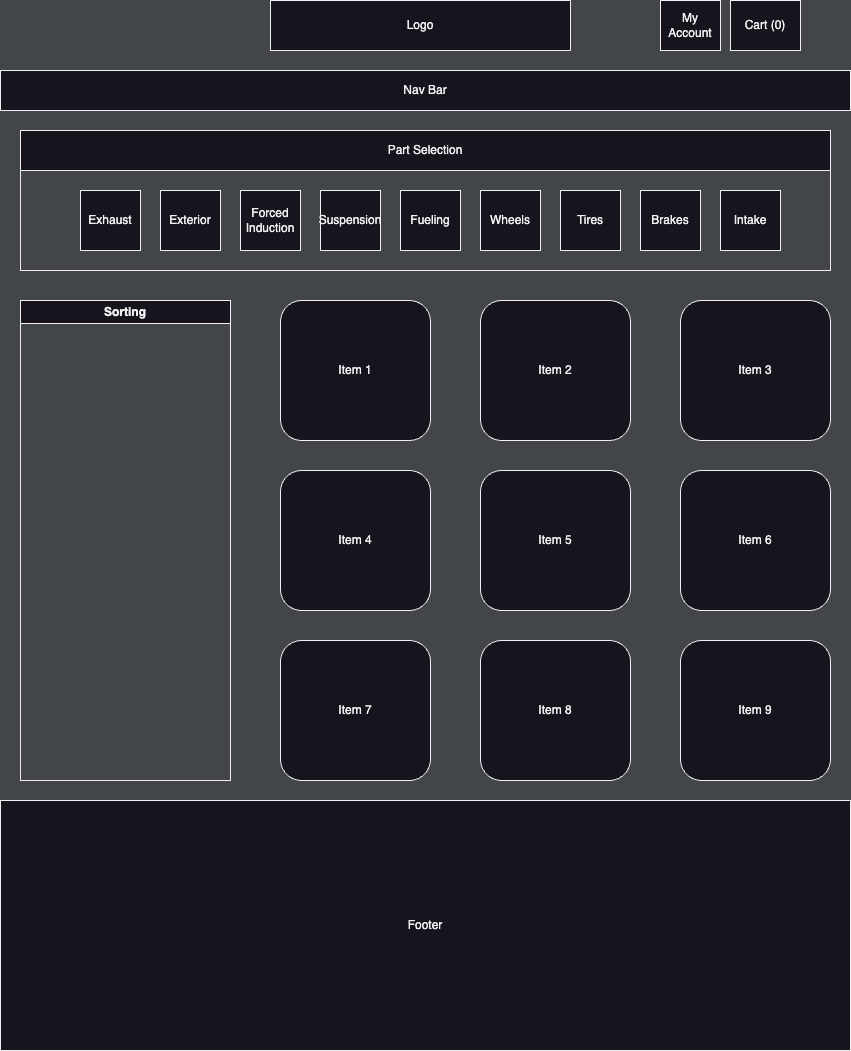

The diagram above was exported from draw.io. Its source (the exported page's mxGraphModel, read from the mxfile embedded in the PNG):
<mxGraphModel dx="1426" dy="666" grid="1" gridSize="10" guides="1" tooltips="1" connect="1" arrows="1" fold="1" page="1" pageScale="1" pageWidth="850" pageHeight="1100" background="#424549" math="0" shadow="0">
  <root>
    <mxCell id="yJh1DrPdON01jis-qYET-0" />
    <mxCell id="yJh1DrPdON01jis-qYET-1" parent="yJh1DrPdON01jis-qYET-0" />
    <mxCell id="yz6uPxYuixkvp_yeUUGx-0" value="" style="group" parent="yJh1DrPdON01jis-qYET-1" connectable="0" vertex="1">
      <mxGeometry y="50" width="850" height="1050" as="geometry" />
    </mxCell>
    <mxCell id="yJh1DrPdON01jis-qYET-2" value="&lt;div&gt;Logo&lt;/div&gt;" style="rounded=0;whiteSpace=wrap;html=1;" parent="yz6uPxYuixkvp_yeUUGx-0" vertex="1">
      <mxGeometry x="270" width="300" height="50" as="geometry" />
    </mxCell>
    <mxCell id="yJh1DrPdON01jis-qYET-3" value="My Account" style="rounded=0;whiteSpace=wrap;html=1;" parent="yz6uPxYuixkvp_yeUUGx-0" vertex="1">
      <mxGeometry x="660" width="60" height="50" as="geometry" />
    </mxCell>
    <mxCell id="yJh1DrPdON01jis-qYET-5" value="Cart (0)" style="rounded=0;whiteSpace=wrap;html=1;" parent="yz6uPxYuixkvp_yeUUGx-0" vertex="1">
      <mxGeometry x="730" width="70" height="50" as="geometry" />
    </mxCell>
    <mxCell id="yJh1DrPdON01jis-qYET-7" value="Nav Bar" style="rounded=0;whiteSpace=wrap;html=1;" parent="yz6uPxYuixkvp_yeUUGx-0" vertex="1">
      <mxGeometry y="70" width="850" height="40" as="geometry" />
    </mxCell>
    <mxCell id="yJh1DrPdON01jis-qYET-9" value="Footer" style="rounded=0;whiteSpace=wrap;html=1;" parent="yz6uPxYuixkvp_yeUUGx-0" vertex="1">
      <mxGeometry y="800" width="850" height="250" as="geometry" />
    </mxCell>
    <mxCell id="6l44b4lIAPdtdpuAI4_P-15" value="Sorting" style="swimlane;whiteSpace=wrap;html=1;" parent="yz6uPxYuixkvp_yeUUGx-0" vertex="1">
      <mxGeometry x="20" y="300" width="210" height="480" as="geometry" />
    </mxCell>
    <mxCell id="6l44b4lIAPdtdpuAI4_P-22" value="Item 3" style="rounded=1;whiteSpace=wrap;html=1;" parent="yz6uPxYuixkvp_yeUUGx-0" vertex="1">
      <mxGeometry x="680" y="300" width="150" height="140" as="geometry" />
    </mxCell>
    <mxCell id="6l44b4lIAPdtdpuAI4_P-24" value="Item 4" style="rounded=1;whiteSpace=wrap;html=1;glass=0;" parent="yz6uPxYuixkvp_yeUUGx-0" vertex="1">
      <mxGeometry x="280" y="470" width="150" height="140" as="geometry" />
    </mxCell>
    <mxCell id="6l44b4lIAPdtdpuAI4_P-25" value="Item 5" style="rounded=1;whiteSpace=wrap;html=1;" parent="yz6uPxYuixkvp_yeUUGx-0" vertex="1">
      <mxGeometry x="480" y="470" width="150" height="140" as="geometry" />
    </mxCell>
    <mxCell id="6l44b4lIAPdtdpuAI4_P-26" value="Item 6" style="rounded=1;whiteSpace=wrap;html=1;" parent="yz6uPxYuixkvp_yeUUGx-0" vertex="1">
      <mxGeometry x="680" y="470" width="150" height="140" as="geometry" />
    </mxCell>
    <mxCell id="6l44b4lIAPdtdpuAI4_P-28" value="Item 7" style="rounded=1;whiteSpace=wrap;html=1;" parent="yz6uPxYuixkvp_yeUUGx-0" vertex="1">
      <mxGeometry x="280" y="640" width="150" height="140" as="geometry" />
    </mxCell>
    <mxCell id="6l44b4lIAPdtdpuAI4_P-29" value="Item 8" style="rounded=1;whiteSpace=wrap;html=1;" parent="yz6uPxYuixkvp_yeUUGx-0" vertex="1">
      <mxGeometry x="480" y="640" width="150" height="140" as="geometry" />
    </mxCell>
    <mxCell id="6l44b4lIAPdtdpuAI4_P-30" value="Item 9" style="rounded=1;whiteSpace=wrap;html=1;" parent="yz6uPxYuixkvp_yeUUGx-0" vertex="1">
      <mxGeometry x="680" y="640" width="150" height="140" as="geometry" />
    </mxCell>
    <mxCell id="6l44b4lIAPdtdpuAI4_P-37" value="Part Selection" style="rounded=0;whiteSpace=wrap;html=1;" parent="yz6uPxYuixkvp_yeUUGx-0" vertex="1">
      <mxGeometry x="20" y="130" width="810" height="40" as="geometry" />
    </mxCell>
    <mxCell id="6l44b4lIAPdtdpuAI4_P-38" value="" style="swimlane;startSize=0;" parent="yz6uPxYuixkvp_yeUUGx-0" vertex="1">
      <mxGeometry x="20" y="170" width="810" height="100" as="geometry" />
    </mxCell>
    <mxCell id="6l44b4lIAPdtdpuAI4_P-39" value="Exhaust" style="whiteSpace=wrap;html=1;aspect=fixed;" parent="6l44b4lIAPdtdpuAI4_P-38" vertex="1">
      <mxGeometry x="60" y="20" width="60" height="60" as="geometry" />
    </mxCell>
    <mxCell id="6l44b4lIAPdtdpuAI4_P-40" value="Exterior" style="whiteSpace=wrap;html=1;aspect=fixed;" parent="6l44b4lIAPdtdpuAI4_P-38" vertex="1">
      <mxGeometry x="140" y="20" width="60" height="60" as="geometry" />
    </mxCell>
    <mxCell id="6l44b4lIAPdtdpuAI4_P-41" value="Forced&lt;br&gt;Induction" style="whiteSpace=wrap;html=1;aspect=fixed;" parent="6l44b4lIAPdtdpuAI4_P-38" vertex="1">
      <mxGeometry x="220" y="20" width="60" height="60" as="geometry" />
    </mxCell>
    <mxCell id="6l44b4lIAPdtdpuAI4_P-42" value="Suspension" style="whiteSpace=wrap;html=1;aspect=fixed;" parent="6l44b4lIAPdtdpuAI4_P-38" vertex="1">
      <mxGeometry x="300" y="20" width="60" height="60" as="geometry" />
    </mxCell>
    <mxCell id="6l44b4lIAPdtdpuAI4_P-43" value="Fueling" style="whiteSpace=wrap;html=1;aspect=fixed;" parent="6l44b4lIAPdtdpuAI4_P-38" vertex="1">
      <mxGeometry x="380" y="20" width="60" height="60" as="geometry" />
    </mxCell>
    <mxCell id="6l44b4lIAPdtdpuAI4_P-44" value="Wheels" style="whiteSpace=wrap;html=1;aspect=fixed;" parent="6l44b4lIAPdtdpuAI4_P-38" vertex="1">
      <mxGeometry x="460" y="20" width="60" height="60" as="geometry" />
    </mxCell>
    <mxCell id="6l44b4lIAPdtdpuAI4_P-45" value="Tires" style="whiteSpace=wrap;html=1;aspect=fixed;" parent="6l44b4lIAPdtdpuAI4_P-38" vertex="1">
      <mxGeometry x="540" y="20" width="60" height="60" as="geometry" />
    </mxCell>
    <mxCell id="6l44b4lIAPdtdpuAI4_P-46" value="Brakes" style="whiteSpace=wrap;html=1;aspect=fixed;" parent="6l44b4lIAPdtdpuAI4_P-38" vertex="1">
      <mxGeometry x="620" y="20" width="60" height="60" as="geometry" />
    </mxCell>
    <mxCell id="6l44b4lIAPdtdpuAI4_P-47" value="Intake" style="whiteSpace=wrap;html=1;aspect=fixed;" parent="6l44b4lIAPdtdpuAI4_P-38" vertex="1">
      <mxGeometry x="700" y="20" width="60" height="60" as="geometry" />
    </mxCell>
    <mxCell id="FUNSXhTaohevJMiqPNcd-0" value="Item 1" style="rounded=1;whiteSpace=wrap;html=1;" parent="yz6uPxYuixkvp_yeUUGx-0" vertex="1">
      <mxGeometry x="280" y="300" width="150" height="140" as="geometry" />
    </mxCell>
    <mxCell id="FUNSXhTaohevJMiqPNcd-1" value="Item 2" style="rounded=1;whiteSpace=wrap;html=1;" parent="yz6uPxYuixkvp_yeUUGx-0" vertex="1">
      <mxGeometry x="480" y="300" width="150" height="140" as="geometry" />
    </mxCell>
  </root>
</mxGraphModel>